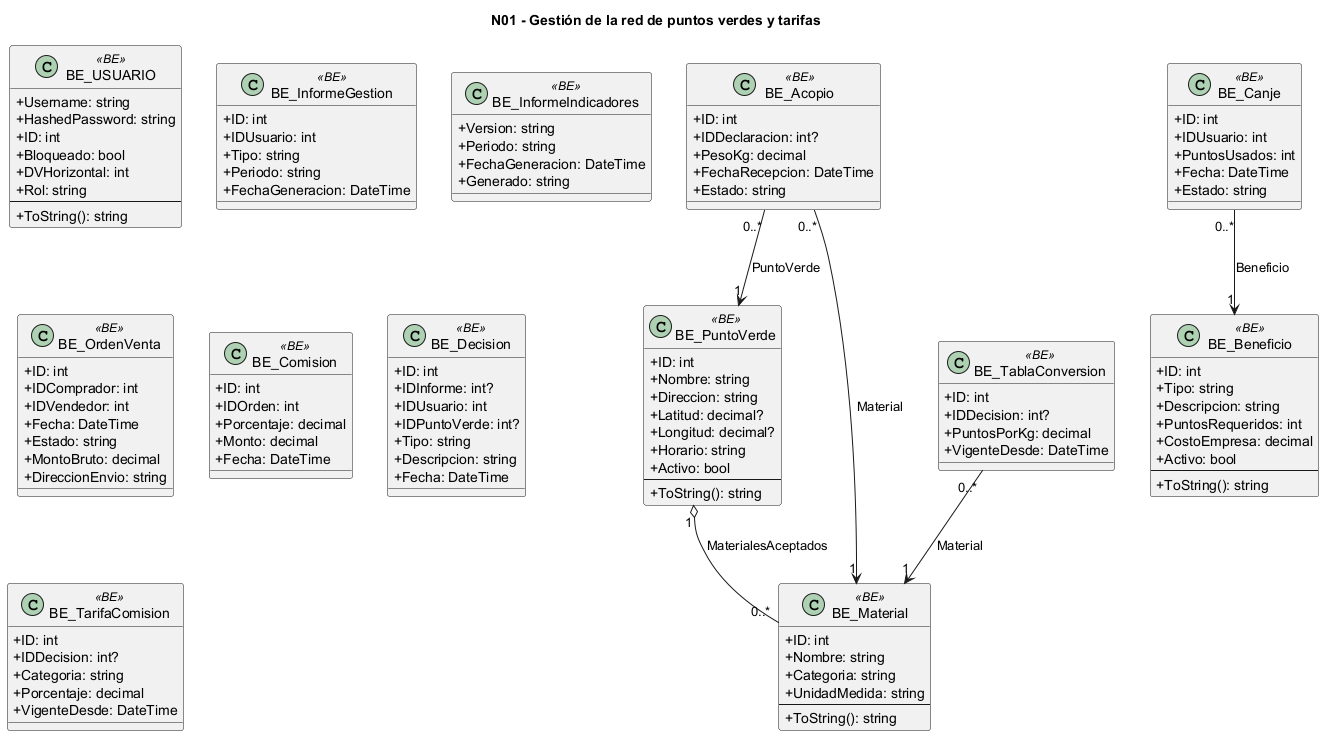

The diagram above was rendered by PlantUML. Its source (embedded in the PNG):
@startuml
skinparam classAttributeIconSize 0
title N01 - Gestión de la red de puntos verdes y tarifas
class "BE_USUARIO" as BE_USUARIO <<BE>> {
  +Username: string
  +HashedPassword: string
  +ID: int
  +Bloqueado: bool
  +DVHorizontal: int
  +Rol: string
  --
  +ToString(): string
}
class "BE_InformeGestion" as BE_InformeGestion <<BE>> {
  +ID: int
  +IDUsuario: int
  +Tipo: string
  +Periodo: string
  +FechaGeneracion: DateTime
}
class "BE_InformeIndicadores" as BE_InformeIndicadores <<BE>> {
  +Version: string
  +Periodo: string
  +FechaGeneracion: DateTime
  +Generado: string
}
class "BE_Acopio" as BE_Acopio <<BE>> {
  +ID: int
  +IDDeclaracion: int?
  +PesoKg: decimal
  +FechaRecepcion: DateTime
  +Estado: string
}
class "BE_PuntoVerde" as BE_PuntoVerde <<BE>> {
  +ID: int
  +Nombre: string
  +Direccion: string
  +Latitud: decimal?
  +Longitud: decimal?
  +Horario: string
  +Activo: bool
  --
  +ToString(): string
}
class "BE_Material" as BE_Material <<BE>> {
  +ID: int
  +Nombre: string
  +Categoria: string
  +UnidadMedida: string
  --
  +ToString(): string
}
class "BE_OrdenVenta" as BE_OrdenVenta <<BE>> {
  +ID: int
  +IDComprador: int
  +IDVendedor: int
  +Fecha: DateTime
  +Estado: string
  +MontoBruto: decimal
  +DireccionEnvio: string
}
class "BE_Comision" as BE_Comision <<BE>> {
  +ID: int
  +IDOrden: int
  +Porcentaje: decimal
  +Monto: decimal
  +Fecha: DateTime
}
class "BE_Canje" as BE_Canje <<BE>> {
  +ID: int
  +IDUsuario: int
  +PuntosUsados: int
  +Fecha: DateTime
  +Estado: string
}
class "BE_Beneficio" as BE_Beneficio <<BE>> {
  +ID: int
  +Tipo: string
  +Descripcion: string
  +PuntosRequeridos: int
  +CostoEmpresa: decimal
  +Activo: bool
  --
  +ToString(): string
}
class "BE_Decision" as BE_Decision <<BE>> {
  +ID: int
  +IDInforme: int?
  +IDUsuario: int
  +IDPuntoVerde: int?
  +Tipo: string
  +Descripcion: string
  +Fecha: DateTime
}
class "BE_TarifaComision" as BE_TarifaComision <<BE>> {
  +ID: int
  +IDDecision: int?
  +Categoria: string
  +Porcentaje: decimal
  +VigenteDesde: DateTime
}
class "BE_TablaConversion" as BE_TablaConversion <<BE>> {
  +ID: int
  +IDDecision: int?
  +PuntosPorKg: decimal
  +VigenteDesde: DateTime
}
BE_Acopio "0..*" --> "1" BE_PuntoVerde : PuntoVerde
BE_Acopio "0..*" --> "1" BE_Material : Material
BE_PuntoVerde "1" o-- "0..*" BE_Material : MaterialesAceptados
BE_Canje "0..*" --> "1" BE_Beneficio : Beneficio
BE_TablaConversion "0..*" --> "1" BE_Material : Material
@enduml